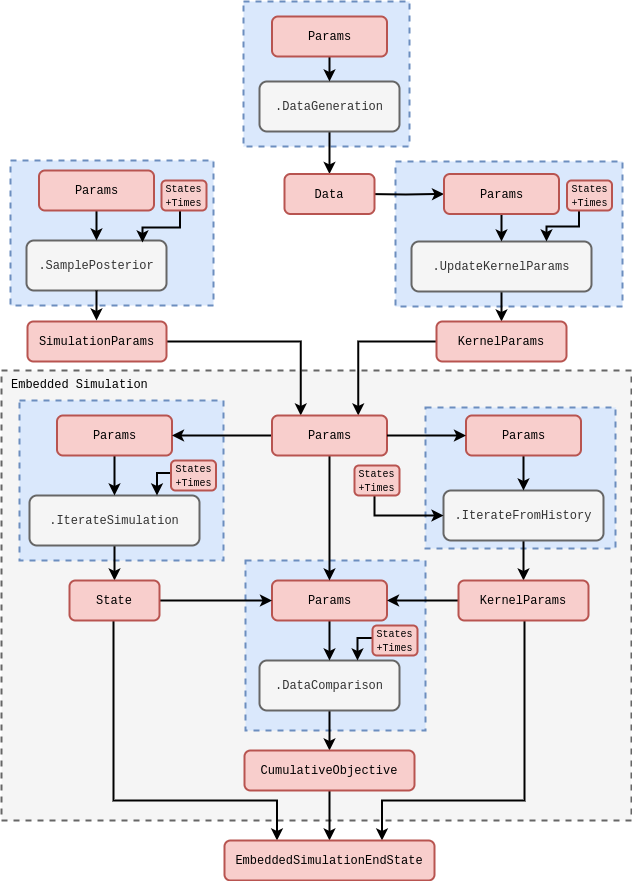

The diagram above was exported from draw.io. Its source (the exported page's mxGraphModel, read from the mxfile embedded in the PNG):
<mxGraphModel dx="888" dy="574" grid="1" gridSize="10" guides="1" tooltips="1" connect="1" arrows="1" fold="1" page="1" pageScale="1" pageWidth="827" pageHeight="1169" math="0" shadow="0">
  <root>
    <mxCell id="0" />
    <mxCell id="1" parent="0" />
    <mxCell id="RHqFeVqz-PopobLCMN9s-75" value="" style="rounded=0;whiteSpace=wrap;html=1;fillColor=#f5f5f5;dashed=1;strokeWidth=2;fontColor=#333333;strokeColor=#666666;" vertex="1" parent="1">
      <mxGeometry x="28" y="394" width="630" height="450" as="geometry" />
    </mxCell>
    <mxCell id="RHqFeVqz-PopobLCMN9s-77" value="" style="rounded=0;whiteSpace=wrap;html=1;dashed=1;strokeWidth=2;fillColor=#dae8fc;strokeColor=#6c8ebf;" vertex="1" parent="1">
      <mxGeometry x="46" y="424" width="204" height="160" as="geometry" />
    </mxCell>
    <mxCell id="RHqFeVqz-PopobLCMN9s-78" value="" style="rounded=0;whiteSpace=wrap;html=1;dashed=1;strokeWidth=2;fillColor=#dae8fc;strokeColor=#6c8ebf;" vertex="1" parent="1">
      <mxGeometry x="270" y="25" width="166" height="145" as="geometry" />
    </mxCell>
    <mxCell id="RHqFeVqz-PopobLCMN9s-79" value="" style="rounded=0;whiteSpace=wrap;html=1;dashed=1;strokeWidth=2;fillColor=#dae8fc;strokeColor=#6c8ebf;" vertex="1" parent="1">
      <mxGeometry x="422" y="185" width="227" height="145" as="geometry" />
    </mxCell>
    <mxCell id="RHqFeVqz-PopobLCMN9s-80" value="" style="rounded=0;whiteSpace=wrap;html=1;dashed=1;strokeWidth=2;fillColor=#dae8fc;strokeColor=#6c8ebf;" vertex="1" parent="1">
      <mxGeometry x="272" y="584" width="180" height="170" as="geometry" />
    </mxCell>
    <mxCell id="RHqFeVqz-PopobLCMN9s-81" value="" style="edgeStyle=orthogonalEdgeStyle;rounded=0;orthogonalLoop=1;jettySize=auto;html=1;strokeWidth=2;" edge="1" parent="1" source="RHqFeVqz-PopobLCMN9s-82" target="RHqFeVqz-PopobLCMN9s-84">
      <mxGeometry relative="1" as="geometry" />
    </mxCell>
    <mxCell id="RHqFeVqz-PopobLCMN9s-82" value="&lt;font face=&quot;Courier New&quot;&gt;.DataGeneration&lt;/font&gt;" style="rounded=1;whiteSpace=wrap;html=1;strokeWidth=2;fillColor=#f5f5f5;fontColor=#333333;strokeColor=#666666;" vertex="1" parent="1">
      <mxGeometry x="286" y="105" width="140" height="50" as="geometry" />
    </mxCell>
    <mxCell id="RHqFeVqz-PopobLCMN9s-83" style="edgeStyle=orthogonalEdgeStyle;rounded=0;orthogonalLoop=1;jettySize=auto;html=1;entryX=0;entryY=0.5;entryDx=0;entryDy=0;strokeWidth=2;exitX=1;exitY=0.5;exitDx=0;exitDy=0;" edge="1" parent="1" target="RHqFeVqz-PopobLCMN9s-93">
      <mxGeometry relative="1" as="geometry">
        <mxPoint x="393" y="217.5" as="sourcePoint" />
      </mxGeometry>
    </mxCell>
    <mxCell id="RHqFeVqz-PopobLCMN9s-84" value="&lt;font face=&quot;Courier New&quot;&gt;Data&lt;/font&gt;" style="rounded=1;whiteSpace=wrap;html=1;strokeWidth=2;fillColor=#f8cecc;strokeColor=#b85450;" vertex="1" parent="1">
      <mxGeometry x="311" y="197.5" width="90" height="40" as="geometry" />
    </mxCell>
    <mxCell id="RHqFeVqz-PopobLCMN9s-85" style="edgeStyle=orthogonalEdgeStyle;rounded=0;orthogonalLoop=1;jettySize=auto;html=1;entryX=0.5;entryY=0;entryDx=0;entryDy=0;strokeWidth=2;" edge="1" parent="1" source="RHqFeVqz-PopobLCMN9s-86" target="RHqFeVqz-PopobLCMN9s-104">
      <mxGeometry relative="1" as="geometry" />
    </mxCell>
    <mxCell id="RHqFeVqz-PopobLCMN9s-86" value="&lt;font face=&quot;Courier New&quot;&gt;.DataComparison&lt;/font&gt;" style="rounded=1;whiteSpace=wrap;html=1;strokeWidth=2;fillColor=#f5f5f5;fontColor=#333333;strokeColor=#666666;" vertex="1" parent="1">
      <mxGeometry x="286" y="684" width="140" height="50" as="geometry" />
    </mxCell>
    <mxCell id="RHqFeVqz-PopobLCMN9s-87" value="" style="edgeStyle=orthogonalEdgeStyle;rounded=0;orthogonalLoop=1;jettySize=auto;html=1;strokeWidth=2;" edge="1" parent="1" source="RHqFeVqz-PopobLCMN9s-88" target="RHqFeVqz-PopobLCMN9s-86">
      <mxGeometry relative="1" as="geometry" />
    </mxCell>
    <mxCell id="RHqFeVqz-PopobLCMN9s-88" value="&lt;font face=&quot;Courier New&quot;&gt;Params&lt;/font&gt;" style="rounded=1;whiteSpace=wrap;html=1;strokeWidth=2;fillColor=#f8cecc;strokeColor=#b85450;" vertex="1" parent="1">
      <mxGeometry x="298.5" y="604" width="115" height="40" as="geometry" />
    </mxCell>
    <mxCell id="RHqFeVqz-PopobLCMN9s-89" style="edgeStyle=orthogonalEdgeStyle;rounded=0;orthogonalLoop=1;jettySize=auto;html=1;entryX=0.75;entryY=0;entryDx=0;entryDy=0;strokeWidth=2;exitX=0;exitY=0.5;exitDx=0;exitDy=0;" edge="1" parent="1" source="RHqFeVqz-PopobLCMN9s-105" target="RHqFeVqz-PopobLCMN9s-135">
      <mxGeometry relative="1" as="geometry">
        <mxPoint x="486" y="480" as="sourcePoint" />
        <mxPoint x="413.5" y="350" as="targetPoint" />
        <Array as="points">
          <mxPoint x="385" y="365" />
        </Array>
      </mxGeometry>
    </mxCell>
    <mxCell id="RHqFeVqz-PopobLCMN9s-90" value="" style="edgeStyle=orthogonalEdgeStyle;rounded=0;orthogonalLoop=1;jettySize=auto;html=1;strokeWidth=2;" edge="1" parent="1" source="RHqFeVqz-PopobLCMN9s-91" target="RHqFeVqz-PopobLCMN9s-105">
      <mxGeometry relative="1" as="geometry" />
    </mxCell>
    <mxCell id="RHqFeVqz-PopobLCMN9s-91" value="&lt;font face=&quot;Courier New&quot;&gt;.UpdateKernelParams&lt;/font&gt;" style="rounded=1;whiteSpace=wrap;html=1;strokeWidth=2;fillColor=#f5f5f5;fontColor=#333333;strokeColor=#666666;" vertex="1" parent="1">
      <mxGeometry x="438" y="265" width="180" height="50" as="geometry" />
    </mxCell>
    <mxCell id="RHqFeVqz-PopobLCMN9s-92" value="" style="edgeStyle=orthogonalEdgeStyle;rounded=0;orthogonalLoop=1;jettySize=auto;html=1;strokeWidth=2;" edge="1" parent="1" source="RHqFeVqz-PopobLCMN9s-93" target="RHqFeVqz-PopobLCMN9s-91">
      <mxGeometry relative="1" as="geometry" />
    </mxCell>
    <mxCell id="RHqFeVqz-PopobLCMN9s-93" value="&lt;font face=&quot;Courier New&quot;&gt;Params&lt;/font&gt;" style="rounded=1;whiteSpace=wrap;html=1;strokeWidth=2;fillColor=#f8cecc;strokeColor=#b85450;" vertex="1" parent="1">
      <mxGeometry x="470.5" y="197.5" width="115" height="40" as="geometry" />
    </mxCell>
    <mxCell id="RHqFeVqz-PopobLCMN9s-94" value="" style="edgeStyle=orthogonalEdgeStyle;rounded=0;orthogonalLoop=1;jettySize=auto;html=1;strokeWidth=2;" edge="1" parent="1" source="RHqFeVqz-PopobLCMN9s-95" target="RHqFeVqz-PopobLCMN9s-98">
      <mxGeometry relative="1" as="geometry" />
    </mxCell>
    <mxCell id="RHqFeVqz-PopobLCMN9s-95" value="&lt;font face=&quot;Courier New&quot;&gt;.Iterate&lt;/font&gt;&lt;span style=&quot;font-family: &amp;quot;Courier New&amp;quot;;&quot;&gt;Simulation&lt;/span&gt;" style="rounded=1;whiteSpace=wrap;html=1;strokeWidth=2;fillColor=#f5f5f5;fontColor=#333333;strokeColor=#666666;" vertex="1" parent="1">
      <mxGeometry x="56" y="519" width="170" height="50" as="geometry" />
    </mxCell>
    <mxCell id="RHqFeVqz-PopobLCMN9s-96" value="" style="edgeStyle=orthogonalEdgeStyle;rounded=0;orthogonalLoop=1;jettySize=auto;html=1;strokeWidth=2;" edge="1" parent="1" source="RHqFeVqz-PopobLCMN9s-98" target="RHqFeVqz-PopobLCMN9s-88">
      <mxGeometry relative="1" as="geometry" />
    </mxCell>
    <mxCell id="RHqFeVqz-PopobLCMN9s-97" style="edgeStyle=orthogonalEdgeStyle;rounded=0;orthogonalLoop=1;jettySize=auto;html=1;entryX=0.25;entryY=0;entryDx=0;entryDy=0;strokeWidth=2;" edge="1" parent="1" source="RHqFeVqz-PopobLCMN9s-98" target="RHqFeVqz-PopobLCMN9s-147">
      <mxGeometry relative="1" as="geometry">
        <Array as="points">
          <mxPoint x="140" y="824" />
          <mxPoint x="304" y="824" />
        </Array>
      </mxGeometry>
    </mxCell>
    <mxCell id="RHqFeVqz-PopobLCMN9s-98" value="&lt;font face=&quot;Courier New&quot;&gt;State&lt;/font&gt;" style="rounded=1;whiteSpace=wrap;html=1;strokeWidth=2;fillColor=#f8cecc;strokeColor=#b85450;" vertex="1" parent="1">
      <mxGeometry x="96" y="604" width="90" height="40" as="geometry" />
    </mxCell>
    <mxCell id="RHqFeVqz-PopobLCMN9s-99" value="" style="edgeStyle=orthogonalEdgeStyle;rounded=0;orthogonalLoop=1;jettySize=auto;html=1;strokeWidth=2;" edge="1" parent="1" source="RHqFeVqz-PopobLCMN9s-100" target="RHqFeVqz-PopobLCMN9s-82">
      <mxGeometry relative="1" as="geometry" />
    </mxCell>
    <mxCell id="RHqFeVqz-PopobLCMN9s-100" value="&lt;font face=&quot;Courier New&quot;&gt;Params&lt;/font&gt;" style="rounded=1;whiteSpace=wrap;html=1;strokeWidth=2;fillColor=#f8cecc;strokeColor=#b85450;" vertex="1" parent="1">
      <mxGeometry x="298.5" y="40" width="115" height="40" as="geometry" />
    </mxCell>
    <mxCell id="RHqFeVqz-PopobLCMN9s-101" value="" style="edgeStyle=orthogonalEdgeStyle;rounded=0;orthogonalLoop=1;jettySize=auto;html=1;strokeWidth=2;" edge="1" parent="1" source="RHqFeVqz-PopobLCMN9s-102" target="RHqFeVqz-PopobLCMN9s-95">
      <mxGeometry relative="1" as="geometry" />
    </mxCell>
    <mxCell id="RHqFeVqz-PopobLCMN9s-102" value="&lt;font face=&quot;Courier New&quot;&gt;Params&lt;/font&gt;" style="rounded=1;whiteSpace=wrap;html=1;strokeWidth=2;fillColor=#f8cecc;strokeColor=#b85450;" vertex="1" parent="1">
      <mxGeometry x="83.5" y="439" width="115" height="40" as="geometry" />
    </mxCell>
    <mxCell id="RHqFeVqz-PopobLCMN9s-103" style="edgeStyle=orthogonalEdgeStyle;rounded=0;orthogonalLoop=1;jettySize=auto;html=1;strokeWidth=2;" edge="1" parent="1" source="RHqFeVqz-PopobLCMN9s-104" target="RHqFeVqz-PopobLCMN9s-147">
      <mxGeometry relative="1" as="geometry" />
    </mxCell>
    <mxCell id="RHqFeVqz-PopobLCMN9s-104" value="&lt;font face=&quot;Courier New&quot;&gt;CumulativeObjective&lt;/font&gt;" style="rounded=1;whiteSpace=wrap;html=1;strokeWidth=2;fillColor=#f8cecc;strokeColor=#b85450;" vertex="1" parent="1">
      <mxGeometry x="271" y="774" width="170" height="40" as="geometry" />
    </mxCell>
    <mxCell id="RHqFeVqz-PopobLCMN9s-105" value="&lt;font face=&quot;Courier New&quot;&gt;KernelParams&lt;/font&gt;" style="rounded=1;whiteSpace=wrap;html=1;strokeWidth=2;fillColor=#f8cecc;strokeColor=#b85450;" vertex="1" parent="1">
      <mxGeometry x="463" y="345" width="130" height="40" as="geometry" />
    </mxCell>
    <mxCell id="RHqFeVqz-PopobLCMN9s-106" style="edgeStyle=orthogonalEdgeStyle;rounded=0;orthogonalLoop=1;jettySize=auto;html=1;entryX=0.75;entryY=0;entryDx=0;entryDy=0;strokeWidth=2;exitX=0;exitY=0.5;exitDx=0;exitDy=0;" edge="1" parent="1" target="RHqFeVqz-PopobLCMN9s-95">
      <mxGeometry relative="1" as="geometry">
        <Array as="points">
          <mxPoint x="184" y="497" />
        </Array>
        <mxPoint x="201" y="496.5" as="sourcePoint" />
      </mxGeometry>
    </mxCell>
    <mxCell id="RHqFeVqz-PopobLCMN9s-108" style="edgeStyle=orthogonalEdgeStyle;rounded=0;orthogonalLoop=1;jettySize=auto;html=1;entryX=0.75;entryY=0;entryDx=0;entryDy=0;strokeWidth=2;" edge="1" parent="1" target="RHqFeVqz-PopobLCMN9s-91">
      <mxGeometry relative="1" as="geometry">
        <Array as="points">
          <mxPoint x="606" y="250" />
          <mxPoint x="573" y="250" />
        </Array>
        <mxPoint x="605.5" y="232.5" as="sourcePoint" />
      </mxGeometry>
    </mxCell>
    <mxCell id="RHqFeVqz-PopobLCMN9s-110" value="" style="rounded=0;whiteSpace=wrap;html=1;dashed=1;strokeWidth=2;fillColor=#dae8fc;strokeColor=#6c8ebf;" vertex="1" parent="1">
      <mxGeometry x="37" y="184" width="203" height="145" as="geometry" />
    </mxCell>
    <mxCell id="RHqFeVqz-PopobLCMN9s-112" value="&lt;font face=&quot;Courier New&quot;&gt;.SamplePosterior&lt;/font&gt;" style="rounded=1;whiteSpace=wrap;html=1;strokeWidth=2;fillColor=#f5f5f5;fontColor=#333333;strokeColor=#666666;" vertex="1" parent="1">
      <mxGeometry x="53" y="264" width="140" height="50" as="geometry" />
    </mxCell>
    <mxCell id="RHqFeVqz-PopobLCMN9s-113" style="edgeStyle=orthogonalEdgeStyle;rounded=0;orthogonalLoop=1;jettySize=auto;html=1;strokeWidth=2;entryX=0.25;entryY=0;entryDx=0;entryDy=0;" edge="1" parent="1" source="RHqFeVqz-PopobLCMN9s-114" target="RHqFeVqz-PopobLCMN9s-135">
      <mxGeometry relative="1" as="geometry" />
    </mxCell>
    <mxCell id="RHqFeVqz-PopobLCMN9s-114" value="&lt;font face=&quot;Courier New&quot;&gt;SimulationParams&lt;/font&gt;" style="rounded=1;whiteSpace=wrap;html=1;strokeWidth=2;fillColor=#f8cecc;strokeColor=#b85450;" vertex="1" parent="1">
      <mxGeometry x="54" y="345" width="139" height="40" as="geometry" />
    </mxCell>
    <mxCell id="RHqFeVqz-PopobLCMN9s-115" value="" style="edgeStyle=orthogonalEdgeStyle;rounded=0;orthogonalLoop=1;jettySize=auto;html=1;strokeWidth=2;" edge="1" parent="1" source="RHqFeVqz-PopobLCMN9s-116" target="RHqFeVqz-PopobLCMN9s-112">
      <mxGeometry relative="1" as="geometry" />
    </mxCell>
    <mxCell id="RHqFeVqz-PopobLCMN9s-116" value="&lt;font face=&quot;Courier New&quot;&gt;Params&lt;/font&gt;" style="rounded=1;whiteSpace=wrap;html=1;strokeWidth=2;fillColor=#f8cecc;strokeColor=#b85450;" vertex="1" parent="1">
      <mxGeometry x="65.5" y="194" width="115" height="40" as="geometry" />
    </mxCell>
    <mxCell id="RHqFeVqz-PopobLCMN9s-131" style="edgeStyle=orthogonalEdgeStyle;rounded=0;orthogonalLoop=1;jettySize=auto;html=1;entryX=0.75;entryY=0;entryDx=0;entryDy=0;strokeWidth=2;exitX=0;exitY=0.5;exitDx=0;exitDy=0;" edge="1" parent="1">
      <mxGeometry relative="1" as="geometry">
        <Array as="points">
          <mxPoint x="384" y="662" />
        </Array>
        <mxPoint x="384" y="684" as="targetPoint" />
        <mxPoint x="401" y="661.5" as="sourcePoint" />
      </mxGeometry>
    </mxCell>
    <mxCell id="RHqFeVqz-PopobLCMN9s-133" style="edgeStyle=orthogonalEdgeStyle;rounded=0;orthogonalLoop=1;jettySize=auto;html=1;entryX=1;entryY=0.5;entryDx=0;entryDy=0;strokeWidth=2;" edge="1" parent="1" source="RHqFeVqz-PopobLCMN9s-135" target="RHqFeVqz-PopobLCMN9s-102">
      <mxGeometry relative="1" as="geometry" />
    </mxCell>
    <mxCell id="RHqFeVqz-PopobLCMN9s-134" style="edgeStyle=orthogonalEdgeStyle;rounded=0;orthogonalLoop=1;jettySize=auto;html=1;strokeWidth=2;" edge="1" parent="1" source="RHqFeVqz-PopobLCMN9s-135" target="RHqFeVqz-PopobLCMN9s-88">
      <mxGeometry relative="1" as="geometry" />
    </mxCell>
    <mxCell id="RHqFeVqz-PopobLCMN9s-135" value="&lt;font face=&quot;Courier New&quot;&gt;Params&lt;/font&gt;" style="rounded=1;whiteSpace=wrap;html=1;strokeWidth=2;fillColor=#f8cecc;strokeColor=#b85450;" vertex="1" parent="1">
      <mxGeometry x="298.5" y="439" width="115" height="40" as="geometry" />
    </mxCell>
    <mxCell id="RHqFeVqz-PopobLCMN9s-136" value="" style="rounded=0;whiteSpace=wrap;html=1;dashed=1;strokeWidth=2;fillColor=#dae8fc;strokeColor=#6c8ebf;" vertex="1" parent="1">
      <mxGeometry x="452" y="431" width="190" height="141" as="geometry" />
    </mxCell>
    <mxCell id="RHqFeVqz-PopobLCMN9s-137" value="" style="edgeStyle=orthogonalEdgeStyle;rounded=0;orthogonalLoop=1;jettySize=auto;html=1;strokeWidth=2;" edge="1" parent="1" source="RHqFeVqz-PopobLCMN9s-138" target="RHqFeVqz-PopobLCMN9s-143">
      <mxGeometry relative="1" as="geometry" />
    </mxCell>
    <mxCell id="RHqFeVqz-PopobLCMN9s-138" value="&lt;font face=&quot;Courier New&quot;&gt;.IterateFromHistory&lt;/font&gt;" style="rounded=1;whiteSpace=wrap;html=1;strokeWidth=2;fillColor=#f5f5f5;fontColor=#333333;strokeColor=#666666;" vertex="1" parent="1">
      <mxGeometry x="470" y="514" width="160" height="50" as="geometry" />
    </mxCell>
    <mxCell id="RHqFeVqz-PopobLCMN9s-139" value="" style="edgeStyle=orthogonalEdgeStyle;rounded=0;orthogonalLoop=1;jettySize=auto;html=1;strokeWidth=2;" edge="1" parent="1" source="RHqFeVqz-PopobLCMN9s-140" target="RHqFeVqz-PopobLCMN9s-138">
      <mxGeometry relative="1" as="geometry" />
    </mxCell>
    <mxCell id="RHqFeVqz-PopobLCMN9s-140" value="&lt;font face=&quot;Courier New&quot;&gt;Params&lt;/font&gt;" style="rounded=1;whiteSpace=wrap;html=1;strokeWidth=2;fillColor=#f8cecc;strokeColor=#b85450;" vertex="1" parent="1">
      <mxGeometry x="492.5" y="439" width="115" height="40" as="geometry" />
    </mxCell>
    <mxCell id="RHqFeVqz-PopobLCMN9s-141" style="edgeStyle=orthogonalEdgeStyle;rounded=0;orthogonalLoop=1;jettySize=auto;html=1;entryX=1;entryY=0.5;entryDx=0;entryDy=0;strokeWidth=2;" edge="1" parent="1" source="RHqFeVqz-PopobLCMN9s-143" target="RHqFeVqz-PopobLCMN9s-88">
      <mxGeometry relative="1" as="geometry" />
    </mxCell>
    <mxCell id="RHqFeVqz-PopobLCMN9s-142" style="edgeStyle=orthogonalEdgeStyle;rounded=0;orthogonalLoop=1;jettySize=auto;html=1;entryX=0.75;entryY=0;entryDx=0;entryDy=0;strokeWidth=2;" edge="1" parent="1" source="RHqFeVqz-PopobLCMN9s-143" target="RHqFeVqz-PopobLCMN9s-147">
      <mxGeometry relative="1" as="geometry">
        <Array as="points">
          <mxPoint x="551" y="824" />
          <mxPoint x="409" y="824" />
        </Array>
      </mxGeometry>
    </mxCell>
    <mxCell id="RHqFeVqz-PopobLCMN9s-143" value="&lt;span style=&quot;font-family: &amp;quot;Courier New&amp;quot;;&quot;&gt;KernelParams&lt;/span&gt;" style="rounded=1;whiteSpace=wrap;html=1;strokeWidth=2;fillColor=#f8cecc;strokeColor=#b85450;" vertex="1" parent="1">
      <mxGeometry x="485" y="604" width="130" height="40" as="geometry" />
    </mxCell>
    <mxCell id="RHqFeVqz-PopobLCMN9s-144" style="edgeStyle=orthogonalEdgeStyle;rounded=0;orthogonalLoop=1;jettySize=auto;html=1;entryX=0;entryY=0.5;entryDx=0;entryDy=0;strokeWidth=2;" edge="1" parent="1" target="RHqFeVqz-PopobLCMN9s-138">
      <mxGeometry relative="1" as="geometry">
        <Array as="points">
          <mxPoint x="401" y="539" />
        </Array>
        <mxPoint x="401" y="514" as="sourcePoint" />
      </mxGeometry>
    </mxCell>
    <mxCell id="RHqFeVqz-PopobLCMN9s-146" style="edgeStyle=orthogonalEdgeStyle;rounded=0;orthogonalLoop=1;jettySize=auto;html=1;entryX=0;entryY=0.5;entryDx=0;entryDy=0;strokeWidth=2;" edge="1" parent="1" source="RHqFeVqz-PopobLCMN9s-135" target="RHqFeVqz-PopobLCMN9s-140">
      <mxGeometry relative="1" as="geometry" />
    </mxCell>
    <mxCell id="RHqFeVqz-PopobLCMN9s-147" value="&lt;font face=&quot;Courier New&quot;&gt;EmbeddedSimulationEndState&lt;/font&gt;" style="rounded=1;whiteSpace=wrap;html=1;strokeWidth=2;fillColor=#f8cecc;strokeColor=#b85450;" vertex="1" parent="1">
      <mxGeometry x="251" y="864" width="210" height="40" as="geometry" />
    </mxCell>
    <mxCell id="RHqFeVqz-PopobLCMN9s-148" value="&lt;span style=&quot;font-family: &amp;quot;Courier New&amp;quot;; font-size: 12px; font-style: normal; font-variant-ligatures: normal; font-variant-caps: normal; letter-spacing: normal; orphans: 2; text-align: center; text-indent: 0px; text-transform: none; widows: 2; word-spacing: 0px; -webkit-text-stroke-width: 0px; white-space: normal; text-decoration-thickness: initial; text-decoration-style: initial; text-decoration-color: initial; float: none; display: inline !important;&quot;&gt;Embedded Simulation&lt;/span&gt;" style="text;whiteSpace=wrap;html=1;" vertex="1" parent="1">
      <mxGeometry x="35.5" y="394" width="160" height="29" as="geometry" />
    </mxCell>
    <mxCell id="RHqFeVqz-PopobLCMN9s-150" style="edgeStyle=orthogonalEdgeStyle;rounded=0;orthogonalLoop=1;jettySize=auto;html=1;entryX=0.75;entryY=0;entryDx=0;entryDy=0;strokeWidth=2;exitX=0.5;exitY=1;exitDx=0;exitDy=0;" edge="1" parent="1">
      <mxGeometry relative="1" as="geometry">
        <Array as="points">
          <mxPoint x="207" y="251" />
          <mxPoint x="169" y="251" />
        </Array>
        <mxPoint x="206.5" y="232.5" as="sourcePoint" />
        <mxPoint x="169" y="266" as="targetPoint" />
      </mxGeometry>
    </mxCell>
    <mxCell id="RHqFeVqz-PopobLCMN9s-151" value="" style="edgeStyle=orthogonalEdgeStyle;rounded=0;orthogonalLoop=1;jettySize=auto;html=1;strokeWidth=2;" edge="1" parent="1">
      <mxGeometry relative="1" as="geometry">
        <mxPoint x="123" y="314" as="sourcePoint" />
        <mxPoint x="123" y="344" as="targetPoint" />
      </mxGeometry>
    </mxCell>
    <mxCell id="EWUtBlLF7DSSR4JXEGYt-3" value="&lt;div style=&quot;line-height: 100%;&quot;&gt;&lt;span style=&quot;font-size: 10px; background-color: transparent; color: light-dark(rgb(0, 0, 0), rgb(255, 255, 255));&quot;&gt;&lt;font face=&quot;Courier New&quot;&gt;States&lt;/font&gt;&lt;/span&gt;&lt;div&gt;&lt;font face=&quot;Courier New&quot; style=&quot;line-height: 100%; font-size: 10px;&quot;&gt;&lt;font style=&quot;&quot;&gt;+&lt;/font&gt;&lt;span style=&quot;background-color: transparent; color: light-dark(rgb(0, 0, 0), rgb(255, 255, 255));&quot;&gt;Times&lt;/span&gt;&lt;/font&gt;&lt;/div&gt;&lt;/div&gt;" style="rounded=1;whiteSpace=wrap;html=1;strokeWidth=2;fillColor=#f8cecc;strokeColor=#b85450;" vertex="1" parent="1">
      <mxGeometry x="188" y="204" width="45" height="30" as="geometry" />
    </mxCell>
    <mxCell id="EWUtBlLF7DSSR4JXEGYt-4" value="&lt;div style=&quot;line-height: 100%;&quot;&gt;&lt;span style=&quot;font-size: 10px; background-color: transparent; color: light-dark(rgb(0, 0, 0), rgb(255, 255, 255));&quot;&gt;&lt;font face=&quot;Courier New&quot;&gt;States&lt;/font&gt;&lt;/span&gt;&lt;div&gt;&lt;font face=&quot;Courier New&quot; style=&quot;line-height: 100%; font-size: 10px;&quot;&gt;&lt;font style=&quot;&quot;&gt;+&lt;/font&gt;&lt;span style=&quot;background-color: transparent; color: light-dark(rgb(0, 0, 0), rgb(255, 255, 255));&quot;&gt;Times&lt;/span&gt;&lt;/font&gt;&lt;/div&gt;&lt;/div&gt;" style="rounded=1;whiteSpace=wrap;html=1;strokeWidth=2;fillColor=#f8cecc;strokeColor=#b85450;" vertex="1" parent="1">
      <mxGeometry x="593.5" y="204" width="45" height="30" as="geometry" />
    </mxCell>
    <mxCell id="EWUtBlLF7DSSR4JXEGYt-7" value="&lt;div style=&quot;line-height: 100%;&quot;&gt;&lt;span style=&quot;font-size: 10px; background-color: transparent; color: light-dark(rgb(0, 0, 0), rgb(255, 255, 255));&quot;&gt;&lt;font face=&quot;Courier New&quot;&gt;States&lt;/font&gt;&lt;/span&gt;&lt;div&gt;&lt;font face=&quot;Courier New&quot; style=&quot;line-height: 100%; font-size: 10px;&quot;&gt;&lt;font style=&quot;&quot;&gt;+&lt;/font&gt;&lt;span style=&quot;background-color: transparent; color: light-dark(rgb(0, 0, 0), rgb(255, 255, 255));&quot;&gt;Times&lt;/span&gt;&lt;/font&gt;&lt;/div&gt;&lt;/div&gt;" style="rounded=1;whiteSpace=wrap;html=1;strokeWidth=2;fillColor=#f8cecc;strokeColor=#b85450;" vertex="1" parent="1">
      <mxGeometry x="197.5" y="484" width="45" height="30" as="geometry" />
    </mxCell>
    <mxCell id="EWUtBlLF7DSSR4JXEGYt-8" value="&lt;div style=&quot;line-height: 100%;&quot;&gt;&lt;span style=&quot;font-size: 10px; background-color: transparent; color: light-dark(rgb(0, 0, 0), rgb(255, 255, 255));&quot;&gt;&lt;font face=&quot;Courier New&quot;&gt;States&lt;/font&gt;&lt;/span&gt;&lt;div&gt;&lt;font face=&quot;Courier New&quot; style=&quot;line-height: 100%; font-size: 10px;&quot;&gt;&lt;font style=&quot;&quot;&gt;+&lt;/font&gt;&lt;span style=&quot;background-color: transparent; color: light-dark(rgb(0, 0, 0), rgb(255, 255, 255));&quot;&gt;Times&lt;/span&gt;&lt;/font&gt;&lt;/div&gt;&lt;/div&gt;" style="rounded=1;whiteSpace=wrap;html=1;strokeWidth=2;fillColor=#f8cecc;strokeColor=#b85450;" vertex="1" parent="1">
      <mxGeometry x="381" y="489" width="45" height="30" as="geometry" />
    </mxCell>
    <mxCell id="EWUtBlLF7DSSR4JXEGYt-9" value="&lt;div style=&quot;line-height: 100%;&quot;&gt;&lt;span style=&quot;font-size: 10px; background-color: transparent; color: light-dark(rgb(0, 0, 0), rgb(255, 255, 255));&quot;&gt;&lt;font face=&quot;Courier New&quot;&gt;States&lt;/font&gt;&lt;/span&gt;&lt;div&gt;&lt;font face=&quot;Courier New&quot; style=&quot;line-height: 100%; font-size: 10px;&quot;&gt;&lt;font style=&quot;&quot;&gt;+&lt;/font&gt;&lt;span style=&quot;background-color: transparent; color: light-dark(rgb(0, 0, 0), rgb(255, 255, 255));&quot;&gt;Times&lt;/span&gt;&lt;/font&gt;&lt;/div&gt;&lt;/div&gt;" style="rounded=1;whiteSpace=wrap;html=1;strokeWidth=2;fillColor=#f8cecc;strokeColor=#b85450;" vertex="1" parent="1">
      <mxGeometry x="399" y="649" width="45" height="30" as="geometry" />
    </mxCell>
  </root>
</mxGraphModel>